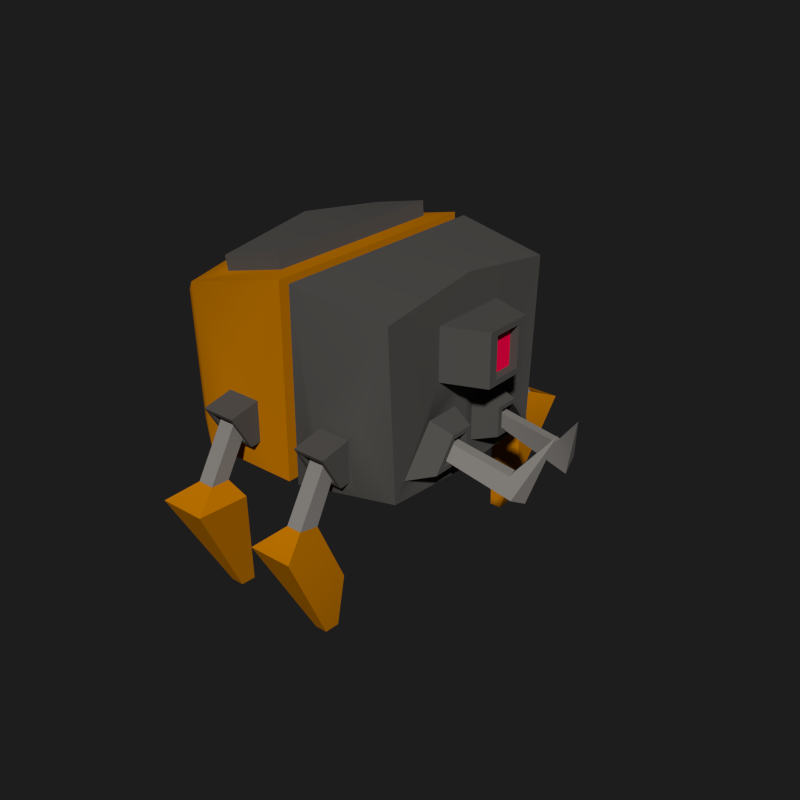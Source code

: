 # Source: spiderbot_fast.blend  (saved by Blender 2.78.0; exported with 4.5.12 LTS)
import bpy
from mathutils import Matrix  # noqa: F401  (used for matrix-valued properties, if any)

bpy.ops.wm.read_factory_settings(use_empty=True)
scene = bpy.context.scene
scene.name = 'Scene'

# ---- collections
col_collection_16 = bpy.data.collections.new('Collection 16'); scene.collection.children.link(col_collection_16)

# ---- materials (node trees are filled in below, after node groups)
mat_gris = bpy.data.materials.new('GRIS')
mat_gris.alpha_threshold = 0.0
mat_gris.use_transparent_shadow = False
mat_gris.diffuse_color = (0.08714, 0.08202, 0.07617, 1.0)
mat_gris.specular_color = (0.323, 0.347, 1.0)
mat_gris.roughness = 0.5
mat_gris.specular_intensity = 0.131
mat_gris.line_color = (0.0, 0.0, 0.0, 1.0)
mat_am = bpy.data.materials.new('AM')
mat_am.alpha_threshold = 0.0
mat_am.use_transparent_shadow = False
mat_am.diffuse_color = (0.5382, 0.1826, 0.0, 1.0)
mat_am.specular_color = (0.323, 0.347, 1.0)
mat_am.roughness = 0.5
mat_am.specular_intensity = 0.1764
mat_am.line_color = (0.0, 0.0, 0.0, 1.0)
mat_led = bpy.data.materials.new('LED')
mat_led.alpha_threshold = 0.0
mat_led.use_transparent_shadow = False
mat_led.diffuse_color = (1.0, 0.0, 0.06809, 1.0)
mat_led.specular_color = (0.323, 0.347, 1.0)
mat_led.roughness = 0.5
mat_led.specular_intensity = 0.1764
mat_led.line_color = (0.0, 0.0, 0.0, 1.0)
mat_g2 = bpy.data.materials.new('G2')
mat_g2.alpha_threshold = 0.0
mat_g2.use_transparent_shadow = False
mat_g2.diffuse_color = (0.2395, 0.2255, 0.2094, 1.0)
mat_g2.specular_color = (0.323, 0.347, 1.0)
mat_g2.roughness = 0.5
mat_g2.specular_intensity = 0.131
mat_g2.line_color = (0.0, 0.0, 0.0, 1.0)

# ---- material node trees

# ---- world
world_world = bpy.data.worlds.new('World'); scene.world = world_world
world_world.color = (0.01222, 0.01222, 0.01222)
world_world.use_sun_shadow = False
world_world.sun_shadow_jitter_overblur = 0.0
world_world.cycles.sampling_method = 'NONE'
world_world.cycles.sample_map_resolution = 256

# ---- meshes
me_cube_001 = bpy.data.meshes.new('Cube.001')
me_cube_001.from_pydata([(0.4894, -1.013, -0.4012), (-0.3845, -1.013, -0.4012), (0.4894, -1.013, 1.218), (-0.3795, -1.071, 1.011), (0.4894, -0.8924, 1.096), (0.4894, -0.8924, -0.2787), (0.5821, -0.8924, 1.096), (0.5821, -0.8924, -0.2787), (0.5821, -1.01, 1.211), (0.5821, -1.01, -0.3942), (1.389, -0.9156, 1.083), (1.389, -0.8421, -0.3306), (1.389, -0.3866, 0.943), (1.389, -0.3866, 0.425), (1.389, -0.3571, 0.902), (1.389, -0.3571, 0.466), (1.734, -0.2206, 0.902), (1.734, -0.2206, 0.466), (1.734, -0.1416, 0.8535), (1.734, -0.1416, 0.5146), (1.665, -0.1416, 0.8535), (1.665, -0.1416, 0.5146), (0.2674, -1.012, -0.2562), (-0.1825, -1.012, -0.2562), (0.2674, -1.012, 0.2724), (-0.1825, -1.012, 0.2724), (0.7582, -1.011, 0.2615), (0.7582, -1.011, -0.2626), (1.174, -1.011, 0.2615), (1.174, -1.011, -0.2626), (0.1916, -1.012, -0.1672), (-0.1068, -1.012, -0.1672), (0.1916, -1.012, 0.1834), (-0.1068, -1.012, 0.1834), (0.8281, -1.011, 0.1733), (0.8281, -1.011, -0.1743), (1.104, -1.011, 0.1733), (1.104, -1.011, -0.1743), (0.1916, -1.102, -0.1734), (-0.1068, -1.102, -0.1734), (0.1916, -1.279, 0.1293), (-0.1068, -1.279, 0.1293), (0.8281, -1.277, 0.1194), (0.8281, -1.102, -0.1807), (1.104, -1.277, 0.1194), (1.104, -1.102, -0.1807), (0.1529, -1.125, -0.1341), (-0.06802, -1.125, -0.1341), (0.1529, -1.256, 0.09004), (-0.06802, -1.256, 0.09004), (0.8639, -1.255, 0.08046), (0.8639, -1.125, -0.1418), (1.068, -1.255, 0.08046), (1.068, -1.125, -0.1418), (0.1529, -1.052, -0.09147), (-0.06802, -1.052, -0.09147), (0.1529, -1.183, 0.1327), (-0.06802, -1.183, 0.1327), (0.8639, -1.182, 0.1231), (0.8639, -1.052, -0.09911), (1.068, -1.182, 0.1231), (1.068, -1.052, -0.09911), (0.1126, -1.076, -0.05063), (-0.02777, -1.076, -0.05063), (0.1126, -1.159, 0.09185), (-0.02777, -1.159, 0.09185), (0.9011, -1.158, 0.08262), (0.9011, -1.075, -0.05862), (1.031, -1.158, 0.08262), (1.031, -1.075, -0.05862), (0.1126, -1.286, -0.4068), (-0.0271, -1.286, -0.4227), (0.1126, -1.451, -0.397), (-0.02777, -1.451, -0.397), (0.9011, -1.449, -0.4057), (0.9011, -1.286, -0.4154), (1.031, -1.449, -0.4057), (1.031, -1.279, -0.4424), (0.2399, -1.232, -0.5277), (-0.1412, -1.221, -0.8574), (0.2399, -1.695, -0.5), (-0.155, -1.695, -0.5), (0.7835, -1.692, -0.5088), (0.7835, -1.232, -0.5362), (1.148, -1.692, -0.5088), (1.148, -1.14, -0.8919), (0.09965, -1.087, -1.429), (-0.01478, -1.087, -1.429), (0.09965, -1.221, -1.421), (-0.01478, -1.221, -1.421), (0.9131, -1.219, -1.429), (0.9131, -1.086, -1.437), (1.019, -1.219, -1.429), (1.019, -1.086, -1.437), (1.362, -0.1204, -0.2021), (1.362, -0.7068, -0.2021), (1.362, -0.1204, 0.1726), (1.362, -0.4218, 0.1726), (1.561, -0.1933, -0.1406), (1.561, -0.5872, -0.1406), (1.561, -0.1933, 0.1112), (1.561, -0.3958, 0.1112), (1.561, -0.2361, -0.1045), (1.561, -0.5169, -0.1045), (1.561, -0.2361, 0.07501), (1.561, -0.3804, 0.07501), (1.397, -0.2361, -0.1045), (1.397, -0.5169, -0.1045), (1.397, -0.2361, 0.07501), (1.397, -0.3804, 0.07501), (1.397, -0.2824, -0.06535), (1.397, -0.4408, -0.06535), (1.397, -0.2824, 0.03589), (1.397, -0.3638, 0.03589), (2.124, -0.2824, -0.2919), (2.098, -0.4293, -0.2107), (2.022, -0.2781, -0.05724), (2.027, -0.3574, -0.0669), (2.271, -0.1457, 0.2556), (0.3172, -0.8213, 1.198), (-0.2084, -0.8564, 1.072), (0.3028, -0.8307, 1.322), (-0.2228, -0.8658, 1.196), (-0.5529, -0.9125, -0.2441), (-0.549, -0.9585, 0.8752), (0.4894, 0.9869, -0.4012), (-0.3845, 0.9869, -0.4012), (0.4894, -0.01313, -0.2787), (0.4894, -0.01313, 1.096), (0.4894, 0.9869, 1.218), (-0.3795, 1.045, 1.011), (0.4894, 0.8661, 1.096), (0.4894, 0.8661, -0.2787), (-0.3845, -0.01313, 1.218), (-0.3845, -0.01313, -0.4012), (0.4894, -0.01313, 1.218), (0.4894, -0.01313, -0.4012), (0.5821, -0.01313, -0.2787), (0.5821, -0.01313, 1.096), (0.5821, 0.8661, 1.096), (0.5821, 0.8661, -0.2787), (0.5821, -0.01313, -0.3942), (0.5821, -0.01313, 1.211), (0.5821, 0.9834, 1.211), (0.5821, 0.9834, -0.3942), (1.389, -0.01313, -0.3942), (1.389, -0.01313, 1.211), (1.389, 0.8893, 1.083), (1.389, 0.8158, -0.3306), (1.389, -0.01313, 0.425), (1.389, -0.01313, 0.943), (1.389, 0.3604, 0.943), (1.389, 0.3604, 0.425), (1.389, -0.01313, 0.466), (1.389, -0.01313, 0.902), (1.389, 0.3308, 0.902), (1.389, 0.3308, 0.466), (1.734, -0.01313, 0.466), (1.734, -0.01313, 0.902), (1.734, 0.1943, 0.902), (1.734, 0.1943, 0.466), (1.734, -0.01313, 0.5146), (1.734, -0.01313, 0.8535), (1.734, 0.1154, 0.8535), (1.734, 0.1154, 0.5146), (1.665, -0.01313, 0.5146), (1.665, -0.01313, 0.8535), (1.665, 0.1154, 0.8535), (1.665, 0.1154, 0.5146), (0.2674, 0.9857, -0.2562), (-0.1825, 0.9857, -0.2562), (0.2674, 0.9857, 0.2724), (-0.1825, 0.9857, 0.2724), (0.7582, 0.9846, 0.2615), (0.7582, 0.9846, -0.2626), (1.174, 0.9846, 0.2615), (1.174, 0.9846, -0.2626), (0.1916, 0.9857, -0.1672), (-0.1068, 0.9857, -0.1672), (0.1916, 0.9857, 0.1834), (-0.1068, 0.9857, 0.1834), (0.8281, 0.9846, 0.1733), (0.8281, 0.9846, -0.1743), (1.104, 0.9846, 0.1733), (1.104, 0.9846, -0.1743), (0.1916, 1.076, -0.1734), (-0.1068, 1.076, -0.1734), (0.1916, 1.253, 0.1293), (-0.1068, 1.253, 0.1293), (0.8281, 1.251, 0.1194), (0.8281, 1.076, -0.1807), (1.104, 1.251, 0.1194), (1.104, 1.076, -0.1807), (0.1529, 1.099, -0.1341), (-0.06802, 1.099, -0.1341), (0.1529, 1.23, 0.09004), (-0.06802, 1.23, 0.09004), (0.8639, 1.228, 0.08046), (0.8639, 1.098, -0.1418), (1.068, 1.228, 0.08046), (1.068, 1.098, -0.1418), (0.1529, 1.026, -0.09147), (-0.06802, 1.026, -0.09147), (0.1529, 1.157, 0.1327), (-0.06802, 1.157, 0.1327), (0.8639, 1.155, 0.1231), (0.8639, 1.025, -0.09911), (1.068, 1.155, 0.1231), (1.068, 1.025, -0.09911), (0.1126, 1.05, -0.05063), (-0.02777, 1.05, -0.05063), (0.1126, 1.133, 0.09185), (-0.02777, 1.133, 0.09185), (0.9011, 1.132, 0.08262), (0.9011, 1.049, -0.05862), (1.031, 1.132, 0.08262), (1.031, 1.049, -0.05862), (0.1126, 1.26, -0.4068), (-0.0271, 1.259, -0.4227), (0.1126, 1.425, -0.397), (-0.02777, 1.425, -0.397), (0.9011, 1.423, -0.4057), (0.9011, 1.259, -0.4154), (1.031, 1.423, -0.4057), (1.031, 1.252, -0.4424), (0.2399, 1.205, -0.5277), (-0.1412, 1.195, -0.8574), (0.2399, 1.669, -0.5), (-0.155, 1.669, -0.5), (0.7835, 1.665, -0.5088), (0.7835, 1.206, -0.5362), (1.148, 1.665, -0.5088), (1.148, 1.114, -0.8919), (0.09965, 1.061, -1.429), (-0.01478, 1.061, -1.429), (0.09965, 1.195, -1.421), (-0.01478, 1.195, -1.421), (0.9131, 1.193, -1.429), (0.9131, 1.06, -1.437), (1.019, 1.193, -1.429), (1.019, 1.06, -1.437), (1.362, 0.09415, -0.2021), (1.362, 0.6806, -0.2021), (1.362, 0.09415, 0.1726), (1.362, 0.3956, 0.1726), (1.561, 0.167, -0.1406), (1.561, 0.561, -0.1406), (1.561, 0.167, 0.1112), (1.561, 0.3695, 0.1112), (1.561, 0.2098, -0.1045), (1.561, 0.4907, -0.1045), (1.561, 0.2098, 0.07501), (1.561, 0.3542, 0.07501), (1.397, 0.2098, -0.1045), (1.397, 0.4907, -0.1045), (1.397, 0.2098, 0.07501), (1.397, 0.3542, 0.07501), (1.397, 0.2561, -0.06535), (1.397, 0.4146, -0.06535), (1.397, 0.2561, 0.03589), (1.397, 0.3376, 0.03589), (2.124, 0.2561, -0.2919), (2.098, 0.403, -0.2107), (2.022, 0.2519, -0.05724), (2.027, 0.3311, -0.0669), (2.271, 0.1194, 0.2556), (0.3172, 0.795, 1.198), (-0.2084, 0.8301, 1.072), (-0.2113, -0.01313, 1.198), (0.3172, -0.01313, 1.198), (0.3028, 0.8045, 1.322), (-0.2228, 0.8396, 1.196), (-0.2258, -0.01313, 1.322), (0.3028, -0.01313, 1.322), (-0.5529, 0.8862, -0.2441), (-0.549, 0.9322, 0.8752), (-0.5529, -0.01313, 1.04), (-0.5529, -0.01313, -0.2441), (-0.5526, -0.8065, -0.09883), (-0.5497, -0.8414, 0.7498), (-0.5526, -0.1247, 0.8744), (-0.5526, -0.1247, -0.09883), (-0.409, -0.8062, -0.09906), (-0.406, -0.8411, 0.7496), (-0.409, -0.1243, 0.8742), (-0.409, -0.1243, -0.09906)], [], [(11, 10, 28, 29), (127, 5, 0, 136), (128, 127, 136, 135), (135, 2, 4, 128), (133, 3, 120, 268), (124, 123, 1, 3), (5, 4, 2, 0), (0, 1, 134, 136), (7, 6, 4, 5), (9, 8, 6, 7), (128, 4, 6, 138), (138, 137, 127, 128), (137, 7, 5, 127), (0, 2, 24, 22), (142, 141, 137, 138), (141, 9, 7, 137), (138, 6, 8, 142), (13, 12, 10, 11), (145, 11, 9, 141), (142, 8, 10, 146), (15, 14, 12, 13), (150, 149, 145, 146), (96, 94, 145, 149), (146, 10, 12, 150), (17, 16, 14, 15), (154, 153, 149, 150), (153, 15, 13, 149), (150, 12, 14, 154), (19, 18, 16, 17), (154, 14, 16, 158), (157, 17, 15, 153), (21, 20, 18, 19), (161, 19, 17, 157), (158, 16, 18, 162), (166, 20, 21, 165), (165, 21, 19, 161), (162, 18, 20, 166), (28, 26, 34, 36), (35, 34, 26, 27), (2, 3, 25, 24), (9, 11, 29, 27), (1, 0, 22, 23), (27, 26, 8, 9), (10, 8, 26, 28), (3, 1, 23, 25), (32, 33, 41, 40), (37, 36, 44, 45), (25, 23, 31, 33), (22, 24, 32, 30), (29, 28, 36, 37), (24, 25, 33, 32), (27, 29, 37, 35), (23, 22, 30, 31), (39, 38, 46, 47), (43, 45, 53, 51), (35, 37, 45, 43), (31, 30, 38, 39), (43, 42, 34, 35), (36, 34, 42, 44), (33, 31, 39, 41), (30, 32, 40, 38), (53, 52, 60, 61), (46, 48, 56, 54), (51, 50, 42, 43), (44, 42, 50, 52), (41, 39, 47, 49), (38, 40, 48, 46), (45, 44, 52, 53), (40, 41, 49, 48), (60, 58, 66, 68), (67, 66, 58, 59), (48, 49, 57, 56), (51, 53, 61, 59), (47, 46, 54, 55), (59, 58, 50, 51), (52, 50, 58, 60), (49, 47, 55, 57), (64, 65, 73, 72), (69, 68, 76, 77), (57, 55, 63, 65), (54, 56, 64, 62), (61, 60, 68, 69), (56, 57, 65, 64), (59, 61, 69, 67), (55, 54, 62, 63), (73, 71, 79, 81), (76, 74, 82, 84), (67, 69, 77, 75), (63, 62, 70, 71), (75, 74, 66, 67), (68, 66, 74, 76), (65, 63, 71, 73), (62, 64, 72, 70), (83, 85, 93, 91), (80, 81, 89, 88), (70, 72, 80, 78), (77, 76, 84, 85), (72, 73, 81, 80), (75, 77, 85, 83), (71, 70, 78, 79), (83, 82, 74, 75), (88, 89, 87, 86), (93, 92, 90, 91), (79, 78, 86, 87), (91, 90, 82, 83), (84, 82, 90, 92), (81, 79, 87, 89), (78, 80, 88, 86), (85, 84, 92, 93), (100, 98, 94, 96), (95, 97, 13, 11), (149, 13, 97, 96), (94, 95, 11, 145), (104, 102, 98, 100), (98, 99, 95, 94), (96, 97, 101, 100), (99, 101, 97, 95), (108, 106, 102, 104), (103, 105, 101, 99), (102, 103, 99, 98), (100, 101, 105, 104), (112, 110, 106, 108), (106, 107, 103, 102), (104, 105, 109, 108), (107, 109, 105, 103), (116, 114, 110, 112), (108, 109, 113, 112), (111, 113, 109, 107), (110, 111, 107, 106), (114, 115, 111, 110), (112, 113, 117, 116), (115, 117, 113, 111), (118, 114, 116), (118, 115, 114), (116, 117, 118), (118, 117, 115), (121, 122, 120, 119), (119, 120, 3, 2), (269, 119, 2, 135), (273, 272, 122, 121), (273, 121, 119, 269), (268, 120, 122, 272), (276, 277, 281, 280), (134, 1, 123, 277), (276, 124, 3, 133), (148, 176, 175, 147), (127, 136, 125, 132), (128, 135, 136, 127), (135, 128, 131, 129), (133, 268, 267, 130), (275, 130, 126, 274), (132, 125, 129, 131), (125, 136, 134, 126), (140, 132, 131, 139), (144, 140, 139, 143), (128, 138, 139, 131), (138, 128, 127, 137), (137, 127, 132, 140), (125, 169, 171, 129), (142, 138, 137, 141), (141, 137, 140, 144), (138, 142, 143, 139), (152, 148, 147, 151), (145, 141, 144, 148), (142, 146, 147, 143), (156, 152, 151, 155), (150, 146, 145, 149), (243, 149, 145, 241), (146, 150, 151, 147), (160, 156, 155, 159), (154, 150, 149, 153), (153, 149, 152, 156), (150, 154, 155, 151), (164, 160, 159, 163), (154, 158, 159, 155), (157, 153, 156, 160), (168, 164, 163, 167), (161, 157, 160, 164), (158, 162, 163, 159), (166, 165, 168, 167), (165, 161, 164, 168), (162, 166, 167, 163), (175, 183, 181, 173), (182, 174, 173, 181), (129, 171, 172, 130), (144, 174, 176, 148), (126, 170, 169, 125), (174, 144, 143, 173), (147, 175, 173, 143), (130, 172, 170, 126), (179, 187, 188, 180), (184, 192, 191, 183), (172, 180, 178, 170), (169, 177, 179, 171), (176, 184, 183, 175), (171, 179, 180, 172), (174, 182, 184, 176), (170, 178, 177, 169), (186, 194, 193, 185), (190, 198, 200, 192), (182, 190, 192, 184), (178, 186, 185, 177), (190, 182, 181, 189), (183, 191, 189, 181), (180, 188, 186, 178), (177, 185, 187, 179), (200, 208, 207, 199), (193, 201, 203, 195), (198, 190, 189, 197), (191, 199, 197, 189), (188, 196, 194, 186), (185, 193, 195, 187), (192, 200, 199, 191), (187, 195, 196, 188), (207, 215, 213, 205), (214, 206, 205, 213), (195, 203, 204, 196), (198, 206, 208, 200), (194, 202, 201, 193), (206, 198, 197, 205), (199, 207, 205, 197), (196, 204, 202, 194), (211, 219, 220, 212), (216, 224, 223, 215), (204, 212, 210, 202), (201, 209, 211, 203), (208, 216, 215, 207), (203, 211, 212, 204), (206, 214, 216, 208), (202, 210, 209, 201), (220, 228, 226, 218), (223, 231, 229, 221), (214, 222, 224, 216), (210, 218, 217, 209), (222, 214, 213, 221), (215, 223, 221, 213), (212, 220, 218, 210), (209, 217, 219, 211), (230, 238, 240, 232), (227, 235, 236, 228), (217, 225, 227, 219), (224, 232, 231, 223), (219, 227, 228, 220), (222, 230, 232, 224), (218, 226, 225, 217), (230, 222, 221, 229), (235, 233, 234, 236), (240, 238, 237, 239), (226, 234, 233, 225), (238, 230, 229, 237), (231, 239, 237, 229), (228, 236, 234, 226), (225, 233, 235, 227), (232, 240, 239, 231), (247, 243, 241, 245), (242, 148, 152, 244), (149, 243, 244, 152), (241, 145, 148, 242), (251, 247, 245, 249), (245, 241, 242, 246), (243, 247, 248, 244), (246, 242, 244, 248), (255, 251, 249, 253), (250, 246, 248, 252), (249, 245, 246, 250), (247, 251, 252, 248), (259, 255, 253, 257), (253, 249, 250, 254), (251, 255, 256, 252), (254, 250, 252, 256), (263, 259, 257, 261), (255, 259, 260, 256), (258, 254, 256, 260), (257, 253, 254, 258), (261, 257, 258, 262), (259, 263, 264, 260), (262, 258, 260, 264), (265, 263, 261), (265, 261, 262), (263, 265, 264), (265, 262, 264), (270, 266, 267, 271), (266, 129, 130, 267), (269, 135, 129, 266), (273, 270, 271, 272), (273, 269, 266, 270), (268, 272, 271, 267), (275, 274, 277, 276), (134, 277, 274, 126), (276, 133, 130, 275), (280, 281, 285, 284), (277, 123, 278, 281), (280, 279, 124, 276), (279, 278, 123, 124), (283, 284, 285, 282), (283, 282, 278, 279), (281, 278, 282, 285), (284, 283, 279, 280)])
me_cube_001.polygons.foreach_set('use_smooth', [True] * 298)
me_cube_001.polygons.foreach_set('material_index', [0, 1, 0, 1, 1, 1, 1, 1, 0, 0, 0, 0, 0, 1, 0, 0, 0, 0, 0, 0, 0, 0, 0, 0, 0, 0, 0, 0, 0, 0, 0, 0, 0, 0, 2, 0, 0, 0, 0, 1, 0, 1, 0, 0, 1, 0, 0, 1, 1, 0, 1, 0, 1, 0, 0, 0, 0, 0, 0, 0, 0, 0, 0, 0, 0, 0, 0, 0, 0, 0, 0, 0, 0, 0, 0, 0, 0, 3, 3, 0, 0, 0, 0, 0, 0, 1, 1, 3, 3, 3, 3, 3, 3, 1, 1, 1, 1, 1, 1, 1, 1, 0, 0, 1, 1, 1, 1, 1, 1, 0, 0, 0, 0, 0, 0, 0, 0, 0, 0, 0, 0, 0, 0, 0, 0, 3, 0, 0, 0, 3, 3, 3, 3, 3, 0, 3, 0, 1, 1, 0, 0, 0, 1, 1, 1, 0, 1, 0, 1, 1, 1, 1, 1, 0, 0, 0, 0, 0, 1, 0, 0, 0, 0, 0, 0, 0, 0, 0, 0, 0, 0, 0, 0, 0, 0, 0, 0, 0, 0, 2, 0, 0, 0, 0, 1, 0, 1, 0, 0, 1, 0, 0, 1, 1, 0, 1, 0, 1, 0, 0, 0, 0, 0, 0, 0, 0, 0, 0, 0, 0, 0, 0, 0, 0, 0, 0, 0, 0, 0, 0, 0, 0, 3, 3, 0, 0, 0, 0, 0, 0, 1, 1, 3, 3, 3, 3, 3, 3, 1, 1, 1, 1, 1, 1, 1, 1, 0, 0, 1, 1, 1, 1, 1, 1, 0, 0, 0, 0, 0, 0, 0, 0, 0, 0, 0, 0, 0, 0, 0, 0, 3, 0, 0, 0, 3, 3, 3, 3, 3, 0, 3, 0, 1, 1, 0, 0, 0, 1, 1, 1, 1, 1, 1, 1, 0, 1, 1, 1])
me_cube_001.materials.append(mat_gris)
me_cube_001.materials.append(mat_am)
me_cube_001.materials.append(mat_led)
me_cube_001.materials.append(mat_g2)
me_cube_001.use_remesh_preserve_volume = False
me_cube_001.use_remesh_preserve_attributes = False
me_cube_001.use_mirror_vertex_groups = False
me_cube_001.update()
arm_armature_001 = bpy.data.armatures.new('Armature.001')  # bones are not reproduced

# ---- objects
ob_spiderbot_armature = bpy.data.objects.new('spiderbot armature', arm_armature_001)
ob_spiderbot = bpy.data.objects.new('spiderbot', me_cube_001)

# ---- transforms, parenting, visibility, modifiers, constraints
ob_spiderbot_armature.location = (0.0, 0.0, 0.0)
ob_spiderbot_armature.show_in_front = True
ob_spiderbot_armature.lineart.crease_threshold = 0.0
ob_spiderbot.parent = ob_spiderbot_armature
ob_spiderbot.location = (0.0, 0.0, 0.0)
ob_spiderbot.lineart.crease_threshold = 0.0
_vg = ob_spiderbot.vertex_groups.new(name='Bone')
for _i, _w in zip([0, 1, 2, 3, 4, 5, 6, 7, 8, 9, 10, 12, 13, 14, 15, 16, 17, 18, 19, 20, 21, 22, 23, 24, 25, 26, 27, 28, 30, 32, 34, 35, 38, 94, 119, 120, 121, 122, 123, 124, 125, 126, 127, 128, 129, 130, 131, 132, 133, 134, 135, 136, 137, 138, 139, 140, 141, 142, 143, 144, 145, 146, 147, 150, 151, 152, 154, 155, 156, 157, 158, 159, 160, 161, 162, 163, 164, 165, 166, 167, 168, 169, 170, 171, 172, 173, 174, 175, 177, 179, 181, 182, 185, 241, 266, 267, 268, 269, 270, 271, 272, 273, 274, 275, 276, 277, 278, 279, 280, 281, 282, 283, 284, 285], [0.09399, 0.04987, 0.06949, 0.07615, 0.07978, 0.1124, 0.07947, 0.1053, 0.067, 0.08542, 0.06732, 0.1288, 0.005489, 0.1285, 0.02228, 0.1018, 0.05327, 0.09638, 0.05562, 0.09478, 0.05617, 0.05729, 0.01391, 0.05112, 0.02508, 0.04646, 0.05347, 0.004835, 0.01937, 0.01236, 0.005996, 0.0163, 2.997e-05, 0.005473, 0.08901, 0.08043, 0.09108, 0.08331, 0.07382, 0.08837, 0.09439, 0.0371, 0.8632, 0.2915, 0.06623, 0.05612, 0.07766, 0.1129, 0.1088, 0.3449, 0.2359, 0.8526, 0.843, 0.2827, 0.078, 0.1059, 0.5567, 0.3628, 0.06601, 0.08604, 0.0568, 0.2456, 0.06733, 0.1612, 0.1291, 0.006921, 0.1405, 0.1289, 0.02348, 0.05014, 0.1038, 0.1019, 0.05332, 0.05319, 0.1007, 0.09642, 0.05554, 0.05575, 0.09846, 0.0948, 0.05606, 0.05728, 0.01161, 0.05004, 0.02096, 0.04667, 0.05406, 0.004581, 0.01941, 0.01106, 0.006861, 0.01752, 0.0001943, 0.0031, 0.08482, 0.06782, 0.1075, 0.2222, 0.08645, 0.07249, 0.1128, 0.1791, 0.0568, 0.05824, 0.1237, 0.3401, 0.1054, 0.1019, 0.1632, 0.3692, 0.1168, 0.1127, 0.1665, 0.4155]): _vg.add([_i], _w, 'REPLACE')
_vg = ob_spiderbot.vertex_groups.new(name='Bone.003')
for _i, _w in zip([0, 2, 3, 4, 5, 6, 7, 8, 9, 10, 11, 12, 13, 14, 15, 16, 17, 18, 19, 20, 21, 22, 23, 24, 25, 26, 27, 28, 29, 30, 31, 32, 33, 34, 35, 36, 37, 38, 40, 42, 43, 44, 45, 46, 48, 50, 51, 52, 53, 58, 59, 60, 61, 66, 67, 68, 69, 94, 95, 96, 97, 98, 99, 100, 101, 102, 103, 104, 105, 106, 107, 111, 119, 120, 121, 122, 124, 128, 129, 131, 135, 137, 138, 139, 141, 142, 143, 145, 146, 147, 149, 150, 151, 152, 153, 154, 155, 156, 157, 158, 159, 160, 161, 162, 163, 164, 165, 166, 167, 168, 241, 243, 247, 266, 268, 269, 270, 272, 273, 279, 283], [0.2867, 0.152, 0.0424, 0.1885, 0.3475, 0.2184, 0.4803, 0.2182, 0.5909, 0.2105, 0.786, 0.2126, 0.1326, 0.1958, 0.1573, 0.1599, 0.1386, 0.1534, 0.1316, 0.1507, 0.1257, 0.1604, 0.01382, 0.1259, 0.02238, 0.5919, 0.7086, 0.6669, 0.81, 0.09221, 0.006798, 0.07411, 0.006355, 0.7419, 0.7832, 0.7882, 0.8463, 0.06517, 0.01531, 0.6728, 0.8022, 0.6919, 0.8467, 0.04564, 0.005741, 0.6667, 0.8088, 0.6834, 0.844, 0.5961, 0.866, 0.6092, 0.9045, 0.5706, 0.8756, 0.5832, 0.9146, 0.07646, 0.6237, 0.09043, 0.1188, 0.07972, 0.3223, 0.05483, 0.08558, 0.08483, 0.2376, 0.05802, 0.07514, 0.001804, 0.08381, 0.0244, 0.1098, 0.05428, 0.09736, 0.05884, 0.02023, 0.1114, 0.004284, 0.01101, 0.08303, 0.003373, 0.1245, 0.01428, 0.06848, 0.1198, 0.01096, 0.04538, 0.2235, 0.05988, 0.1797, 0.1838, 0.1359, 0.05185, 0.1993, 0.1685, 0.1403, 0.06942, 0.139, 0.1515, 0.142, 0.1114, 0.1308, 0.1501, 0.1418, 0.1155, 0.121, 0.1495, 0.1426, 0.1151, 0.01387, 0.06687, 0.009258, 0.00837, 0.005994, 0.06524, 0.007569, 0.01433, 0.05584, 0.009304, 0.002913]): _vg.add([_i], _w, 'REPLACE')
_vg = ob_spiderbot.vertex_groups.new(name='Bone.010')
for _i, _w in zip([26, 27, 28, 34, 35, 36, 37, 42, 43, 44, 45, 50, 51, 52, 53, 58, 59, 60, 61, 66, 67, 68, 69, 74, 75, 76, 77, 82, 83, 84, 85], [0.007894, 0.01299, 0.007885, 0.03515, 0.02975, 0.03017, 0.0145, 0.2313, 0.06941, 0.2251, 0.06085, 0.2532, 0.09061, 0.2467, 0.07956, 0.3686, 0.08919, 0.3592, 0.06385, 0.42, 0.1106, 0.4079, 0.07768, 0.9552, 0.9173, 0.9702, 0.9553, 0.5168, 0.2104, 0.5311, 0.06905]): _vg.add([_i], _w, 'REPLACE')
_vg = ob_spiderbot.vertex_groups.new(name='Bone.012')
for _i, _w in zip([74, 75, 76, 77, 82, 83, 84, 85, 90, 91, 92, 93], [0.03327, 0.0579, 8.155e-06, 0.01185, 0.4827, 0.7857, 0.4684, 0.9304, 0.9956, 1.002, 0.9997, 1.001]): _vg.add([_i], _w, 'REPLACE')
_vg = ob_spiderbot.vertex_groups.new(name='Bone.004')
for _i, _w in zip([2, 4, 6, 8, 10, 12, 13, 14, 15, 16, 17, 18, 19, 20, 21, 119, 121, 122, 125, 128, 129, 130, 131, 132, 133, 135, 137, 138, 139, 140, 141, 142, 143, 144, 145, 146, 147, 148, 149, 150, 151, 152, 153, 154, 155, 156, 157, 158, 159, 160, 161, 162, 163, 164, 165, 166, 167, 168, 169, 170, 171, 172, 173, 174, 175, 176, 177, 178, 179, 180, 181, 182, 183, 184, 185, 186, 187, 189, 190, 191, 192, 193, 195, 197, 198, 199, 200, 205, 206, 207, 208, 213, 214, 215, 216, 222, 241, 242, 243, 244, 245, 246, 247, 248, 249, 250, 251, 252, 254, 266, 267, 268, 269, 270, 271, 272, 273, 275, 276, 280, 284], [0.01106, 0.01759, 0.02037, 0.01593, 0.05977, 0.1393, 0.01941, 0.1423, 0.04335, 0.1421, 0.08664, 0.141, 0.09278, 0.1416, 0.09495, 0.01782, 0.01771, 0.001588, 0.292, 0.1228, 0.197, 0.05995, 0.2382, 0.3562, 0.01806, 0.09414, 0.004506, 0.1361, 0.2769, 0.4912, 0.06959, 0.1364, 0.2944, 0.6055, 0.04349, 0.2467, 0.5029, 0.7847, 0.03794, 0.2073, 0.3028, 0.1517, 0.06176, 0.1906, 0.2692, 0.1694, 0.0956, 0.1592, 0.18, 0.1255, 0.0984, 0.1554, 0.1643, 0.1158, 0.1003, 0.1515, 0.1574, 0.1101, 0.1651, 0.0213, 0.141, 0.04643, 0.6428, 0.7359, 0.7623, 0.8286, 0.0964, 0.01328, 0.08261, 0.01983, 0.7938, 0.8166, 0.8588, 0.8764, 0.06861, 0.00121, 0.02577, 0.8944, 0.8563, 0.9088, 0.8984, 0.05082, 0.01509, 0.9073, 0.8794, 0.9161, 0.9104, 0.9472, 0.919, 0.9391, 0.9476, 0.9691, 0.9398, 0.9704, 0.9644, 0.01671, 0.06434, 0.6235, 0.03214, 0.125, 0.06746, 0.3126, 0.03782, 0.02337, 0.07259, 0.2236, 0.03871, 0.04455, 0.06793, 0.141, 0.07059, 0.02679, 0.07537, 0.1248, 0.07635, 0.03422, 0.06593, 0.03636, 0.009044, 0.007101, 0.01984]): _vg.add([_i], _w, 'REPLACE')
_vg = ob_spiderbot.vertex_groups.new(name='Bone.006')
for _i, _w in zip([206, 214, 216, 221, 222, 223, 224, 229, 230, 231, 232], [0.0176, 0.03574, 0.004217, 0.9552, 0.8915, 0.9795, 0.9429, 0.5187, 0.2003, 0.5337, 0.06131]): _vg.add([_i], _w, 'REPLACE')
_vg = ob_spiderbot.vertex_groups.new(name='Bone.008')
for _i, _w in zip([221, 222, 224, 229, 230, 231, 232, 237, 238, 239, 240], [0.03174, 0.07466, 0.02773, 0.4806, 0.7946, 0.4658, 0.938, 0.9946, 1.002, 0.9997, 1.001]): _vg.add([_i], _w, 'REPLACE')
_vg = ob_spiderbot.vertex_groups.new(name='Bone.013')
for _i, _w in zip([2, 3, 4, 6, 8, 10, 11, 12, 13, 14, 15, 16, 17, 18, 19, 20, 21, 24, 26, 28, 29, 34, 36, 37, 44, 94, 95, 96, 97, 98, 99, 100, 101, 102, 103, 104, 105, 106, 107, 108, 109, 110, 111, 112, 119, 120, 121, 122, 124, 128, 135, 137, 138, 139, 141, 142, 145, 146, 147, 148, 149, 150, 151, 152, 153, 154, 155, 156, 157, 158, 159, 160, 161, 162, 163, 164, 165, 166, 167, 168, 241, 242, 243, 244, 245, 246, 247, 249, 250, 251, 253, 268, 269, 272, 273, 279, 283, 284], [0.1381, 0.02775, 0.1525, 0.1785, 0.2287, 0.4083, 0.05631, 0.2253, 0.4072, 0.2196, 0.3644, 0.1709, 0.2112, 0.1624, 0.1798, 0.1566, 0.1627, 0.02456, 0.08116, 0.1233, 0.01614, 0.04249, 0.06255, 0.001045, 0.002088, 0.6097, 0.1191, 0.5065, 0.1702, 0.37, 0.1792, 0.226, 0.136, 0.3124, 0.1949, 0.2131, 0.1202, 0.1826, 0.2263, 0.1751, 0.04545, 0.06334, 0.1102, 0.05613, 0.09875, 0.04553, 0.0873, 0.05215, 0.01173, 0.09078, 0.06769, 0.02412, 0.1014, 0.001513, 0.1461, 0.08784, 0.5981, 0.08626, 0.03486, 0.02682, 0.2563, 0.1187, 0.0965, 0.05847, 0.225, 0.1241, 0.1065, 0.07415, 0.1653, 0.1446, 0.1302, 0.124, 0.1551, 0.1448, 0.1348, 0.1295, 0.1432, 0.1432, 0.1371, 0.13, 0.2804, 0.04424, 0.15, 0.01121, 0.1462, 0.04622, 0.08858, 0.1134, 0.04723, 0.07232, 0.006251, 0.005317, 0.05405, 0.01035, 0.04436, 0.004271, 0.001578, 0.01474]): _vg.add([_i], _w, 'REPLACE')
_vg = ob_spiderbot.vertex_groups.new(name='Bone.014')
for _i, _w in zip([2, 4, 6, 8, 10, 11, 12, 13, 14, 15, 16, 17, 18, 19, 20, 21, 26, 28, 29, 34, 36, 37, 94, 95, 96, 97, 98, 99, 100, 101, 102, 103, 104, 105, 106, 107, 108, 109, 110, 111, 112, 113, 115, 116, 117, 119, 120, 121, 122, 142, 145, 146, 149, 150, 151, 152, 153, 154, 155, 156, 157, 158, 159, 160, 161, 162, 163, 164, 165, 166, 167, 168, 241, 243], [0.08653, 0.09552, 0.1133, 0.1495, 0.09557, 0.1025, 0.1019, 0.2946, 0.1104, 0.2612, 0.1311, 0.2156, 0.136, 0.2161, 0.1361, 0.2175, 0.05265, 0.05632, 0.05248, 0.008813, 0.01315, 0.01281, 0.1399, 0.1953, 0.2032, 0.6493, 0.4427, 0.4355, 0.641, 0.7326, 0.5113, 0.5043, 0.6606, 0.7646, 0.7432, 0.635, 0.7717, 0.914, 0.884, 0.7959, 0.9105, 0.9677, 0.01242, 0.04468, 0.0759, 0.05844, 0.001996, 0.05063, 0.007041, 0.0001452, 0.0495, 0.02188, 0.1128, 0.06269, 0.02466, 0.005378, 0.1192, 0.06957, 0.03138, 0.02501, 0.1564, 0.1124, 0.0943, 0.1079, 0.1612, 0.1169, 0.1052, 0.1213, 0.1586, 0.1216, 0.1114, 0.1281, 0.007564, 0.03776]): _vg.add([_i], _w, 'REPLACE')
_vg = ob_spiderbot.vertex_groups.new(name='Bone.015')
for _i, _w in zip([106, 107, 110, 111, 114, 115, 116, 117, 118], [0.0006073, 0.02121, 0.01546, 0.04072, 0.9766, 0.9331, 0.9324, 0.8716, 0.9725]): _vg.add([_i], _w, 'REPLACE')
_vg = ob_spiderbot.vertex_groups.new(name='Bone.016')
for _i, _w in zip([6, 10, 12, 13, 14, 15, 16, 17, 18, 19, 20, 21, 94, 96, 98, 100, 102, 104, 128, 129, 130, 131, 135, 138, 139, 141, 142, 143, 145, 146, 147, 148, 149, 150, 151, 152, 153, 154, 155, 156, 157, 158, 159, 160, 161, 162, 163, 164, 165, 166, 167, 168, 171, 173, 175, 176, 181, 183, 184, 241, 242, 243, 244, 245, 246, 247, 248, 249, 250, 251, 252, 253, 254, 255, 256, 257, 258, 259, 266, 267, 269, 270, 271, 272, 273, 284], [0.0003699, 0.05215, 0.1173, 0.06594, 0.1305, 0.08729, 0.1737, 0.1599, 0.1795, 0.1686, 0.1818, 0.17, 0.0927, 0.1321, 0.05283, 0.04046, 0.03534, 0.02208, 0.08483, 0.1048, 0.006623, 0.1159, 0.06157, 0.09555, 0.1353, 0.02816, 0.08036, 0.1718, 0.1566, 0.09087, 0.1709, 0.08356, 0.3197, 0.1886, 0.2025, 0.5784, 0.2851, 0.2231, 0.2196, 0.5076, 0.2148, 0.1967, 0.2129, 0.2828, 0.202, 0.1935, 0.2082, 0.2379, 0.1875, 0.1888, 0.2027, 0.2142, 0.006987, 0.06026, 0.07075, 0.03802, 0.01848, 0.02616, 0.005949, 0.4604, 0.1852, 0.5815, 0.6559, 0.3308, 0.2177, 0.3481, 0.1462, 0.2956, 0.2132, 0.2972, 0.1663, 0.1811, 0.1604, 0.2291, 0.1987, 0.02624, 0.05383, 0.02021, 0.0761, 0.02262, 0.04726, 0.06756, 0.02997, 0.002879, 0.03376, 0.007349]): _vg.add([_i], _w, 'REPLACE')
_vg = ob_spiderbot.vertex_groups.new(name='Bone.017')
for _i, _w in zip([12, 14, 15, 16, 17, 18, 19, 20, 21, 96, 129, 131, 139, 143, 145, 147, 148, 149, 150, 151, 152, 153, 154, 155, 156, 157, 158, 159, 160, 161, 162, 163, 164, 165, 166, 167, 168, 173, 175, 176, 241, 242, 243, 244, 245, 246, 247, 248, 249, 250, 251, 252, 253, 254, 255, 256, 257, 258, 259, 260, 261, 262, 263, 264, 265, 266, 270, 271], [0.01157, 0.0184, 0.01138, 0.09361, 0.1182, 0.1066, 0.1392, 0.1147, 0.157, 0.006145, 0.07884, 0.08694, 0.1032, 0.1365, 0.02135, 0.05524, 0.05747, 0.06638, 0.04174, 0.05435, 0.08968, 0.07692, 0.05324, 0.0582, 0.09007, 0.164, 0.1065, 0.1126, 0.179, 0.184, 0.1141, 0.1249, 0.2086, 0.2182, 0.1241, 0.1305, 0.2307, 0.03806, 0.01959, 0.008548, 0.1023, 0.1052, 0.1008, 0.1448, 0.3987, 0.3891, 0.4584, 0.7884, 0.4711, 0.4846, 0.5402, 0.7485, 0.7597, 0.7425, 0.7303, 0.783, 0.9474, 0.9141, 0.9572, 0.9893, 0.4625, 0.5589, 0.8214, 0.6884, 0.2358, 0.05306, 0.0418, 0.001136]): _vg.add([_i], _w, 'REPLACE')
_vg = ob_spiderbot.vertex_groups.new(name='Bone.018')
for _i, _w in zip([115, 117, 261, 262, 263, 264, 265], [0.002503, 0.04212, 0.5371, 0.4376, 0.1766, 0.309, 0.7636]): _vg.add([_i], _w, 'REPLACE')
_vg = ob_spiderbot.vertex_groups.new(name='Bone.001')
for _i, _w in zip([1, 2, 3, 4, 6, 8, 24, 25, 119, 120, 121, 122, 123, 124, 125, 126, 127, 128, 129, 130, 131, 132, 133, 134, 135, 136, 138, 139, 140, 141, 142, 143, 144, 147, 169, 170, 171, 172, 173, 174, 175, 176, 177, 178, 179, 180, 181, 182, 183, 184, 185, 186, 187, 188, 189, 190, 192, 193, 194, 195, 196, 197, 198, 200, 201, 202, 203, 204, 206, 209, 210, 211, 212, 217, 266, 267, 268, 269, 270, 271, 272, 273, 274, 275, 276, 277, 278, 279, 280, 281, 282, 283, 284, 285], [0.03781, 0.06875, 0.1001, 0.05591, 0.04345, 0.02696, 0.003322, 0.02684, 0.1039, 0.1147, 0.1339, 0.1217, 0.07427, 0.1167, 0.5996, 0.8997, 0.003504, 0.07754, 0.3719, 0.6414, 0.3118, 0.4954, 0.2135, 0.3323, 0.1089, 0.05283, 0.06934, 0.2508, 0.3638, 0.0453, 0.05532, 0.1949, 0.2948, 0.05873, 0.7543, 0.9064, 0.6935, 0.8168, 0.1508, 0.1818, 0.04837, 0.051, 0.8433, 0.9206, 0.8211, 0.8865, 0.08758, 0.1119, 0.0209, 0.03118, 0.8777, 0.929, 0.9086, 0.9313, 0.02936, 0.07748, 0.01474, 0.8996, 0.9333, 0.9205, 0.9388, 0.01915, 0.05797, 0.006484, 0.9357, 0.9514, 0.9509, 0.9634, 0.001244, 0.9551, 0.9589, 0.9691, 0.9781, 0.006304, 0.3833, 0.5341, 0.1994, 0.1315, 0.3711, 0.4928, 0.1874, 0.1436, 0.8654, 0.6685, 0.2465, 0.3685, 0.1115, 0.1343, 0.2572, 0.3905, 0.1242, 0.148, 0.2479, 0.4269]): _vg.add([_i], _w, 'REPLACE')
_vg = ob_spiderbot.vertex_groups.new(name='Bone.005')
for _i, _w in zip([201, 202, 209, 210, 217, 218, 219, 220, 225, 226, 227, 228], [0.00285, 0.002405, 0.01774, 0.01825, 0.9089, 0.9557, 0.956, 0.9715, 0.1784, 0.06536, 0.5153, 0.5214]): _vg.add([_i], _w, 'REPLACE')
_vg = ob_spiderbot.vertex_groups.new(name='Bone.007')
for _i, _w in zip([217, 218, 219, 225, 226, 227, 228, 233, 234, 235, 236], [0.0627, 0.006397, 0.02742, 0.8175, 0.934, 0.4848, 0.4781, 1.001, 1.01, 0.9972, 0.9963]): _vg.add([_i], _w, 'REPLACE')
_vg = ob_spiderbot.vertex_groups.new(name='Bone.002')
for _i, _w in zip([0, 1, 2, 3, 4, 5, 6, 7, 8, 9, 10, 12, 14, 22, 23, 24, 25, 26, 27, 28, 29, 30, 31, 32, 33, 34, 35, 36, 37, 38, 39, 40, 41, 42, 43, 45, 46, 47, 48, 49, 50, 51, 53, 54, 55, 56, 57, 62, 63, 64, 65, 70, 119, 120, 121, 122, 123, 124, 126, 127, 128, 129, 130, 131, 133, 134, 135, 136, 138, 139, 141, 142, 143, 146, 171, 172, 179, 180, 266, 267, 268, 269, 270, 271, 272, 273, 274, 275, 276, 277, 278, 279, 280, 281, 282, 283, 284, 285], [0.5845, 0.8744, 0.4112, 0.6684, 0.3493, 0.4875, 0.2827, 0.3575, 0.22, 0.2877, 0.06703, 0.009182, 0.001297, 0.735, 0.8896, 0.6844, 0.8297, 0.1554, 0.1766, 0.05202, 0.04992, 0.8202, 0.8983, 0.7923, 0.8672, 0.08849, 0.1085, 0.02431, 0.03014, 0.8332, 0.887, 0.7142, 0.7298, 0.02672, 0.07491, 0.0136, 0.841, 0.8752, 0.7045, 0.7139, 0.01572, 0.05584, 0.00523, 0.8947, 0.9094, 0.6343, 0.6256, 0.9078, 0.9078, 0.6041, 0.5855, 0.002127, 0.4646, 0.6208, 0.4653, 0.5958, 0.8234, 0.6702, 0.01614, 0.003686, 0.1855, 0.1238, 0.1659, 0.1057, 0.5554, 0.3191, 0.3126, 0.05127, 0.1548, 0.08891, 0.04448, 0.1092, 0.07297, 0.007899, 0.03928, 0.0653, 0.003082, 0.01897, 0.1992, 0.2272, 0.5531, 0.3708, 0.242, 0.2474, 0.5454, 0.4347, 0.05751, 0.1722, 0.5275, 0.2877, 0.7495, 0.6529, 0.477, 0.2288, 0.7289, 0.6341, 0.4616, 0.1476]): _vg.add([_i], _w, 'REPLACE')
_vg = ob_spiderbot.vertex_groups.new(name='Bone.009')
for _i, _w in zip([22, 24, 30, 31, 32, 33, 38, 39, 40, 41, 46, 47, 48, 49, 54, 55, 56, 57, 62, 63, 64, 65, 70, 71, 72, 73, 78, 79, 80, 81], [0.0009187, 0.00961, 0.01548, 0.01249, 0.03595, 0.02835, 0.06021, 0.05762, 0.2129, 0.2197, 0.07801, 0.07727, 0.2349, 0.2428, 0.06949, 0.06996, 0.3367, 0.3543, 0.08285, 0.08645, 0.3864, 0.4087, 0.9142, 0.9579, 0.9569, 0.9722, 0.1973, 0.07044, 0.5147, 0.5196]): _vg.add([_i], _w, 'REPLACE')
_vg = ob_spiderbot.vertex_groups.new(name='Bone.011')
for _i, _w in zip([70, 71, 72, 78, 79, 80, 81, 86, 87, 88, 89], [0.05949, 0.003404, 0.02688, 0.7985, 0.9289, 0.4854, 0.4801, 1.001, 1.014, 0.9978, 0.9974]): _vg.add([_i], _w, 'REPLACE')
_m = ob_spiderbot.modifiers.new('EdgeSplit', 'EDGE_SPLIT')
_m.split_angle = 0.7854
_m = ob_spiderbot.modifiers.new('Armature', 'ARMATURE')
_m.object = ob_spiderbot_armature

# ---- collection membership
col_collection_16.objects.link(ob_spiderbot_armature)
col_collection_16.objects.link(ob_spiderbot)

# ---- scene / render settings (as saved in the file)
scene.frame_start = 0; scene.frame_end = 10; scene.frame_set(0)
scene.render.engine = 'BLENDER_EEVEE_NEXT'
scene.render.image_settings.compression = 100
scene.render.resolution_x = 450
scene.render.resolution_y = 450
scene.render.dither_intensity = 0.0
scene.render.bake_margin = 2
scene.render.bake_bias = 0.0
scene.cycles.use_denoising = False
scene.cycles.samples = 10
scene.cycles.sampling_pattern = 'TABULATED_SOBOL'
scene.cycles.light_sampling_threshold = 0.0
scene.cycles.use_adaptive_sampling = False
scene.cycles.use_light_tree = False
scene.cycles.blur_glossy = 0.0
scene.cycles.volume_bounces = 1
scene.cycles.pixel_filter_type = 'GAUSSIAN'
scene.cycles.sample_clamp_indirect = 0.0
scene.view_settings.view_transform = 'Standard'
bpy.context.view_layer.update()

# ---- added for rendering (the .blend has no active camera and no usable light): camera, sun
cam_auto = bpy.data.cameras.new('AutoCamera')
cam_auto.lens = 50.0
cam_auto.sensor_width = 36.0
cam_auto.clip_end = 1000.0
ob_auto_camera = bpy.data.objects.new('AutoCamera', cam_auto)
scene.collection.objects.link(ob_auto_camera)
ob_auto_camera.location = (5.73147, -6.00014, 3.96982)
ob_auto_camera.rotation_euler = (1.09748, -7.21219e-08, 0.694738)
scene.camera = ob_auto_camera
light_auto_sun = bpy.data.lights.new('AutoSun', 'SUN')
light_auto_sun.energy = 3.0
light_auto_sun.angle = 0.0523599
ob_auto_sun = bpy.data.objects.new('AutoSun', light_auto_sun)
scene.collection.objects.link(ob_auto_sun)
ob_auto_sun.rotation_euler = (0.872665, 0.174533, 0.523599)
bpy.context.view_layer.update()
